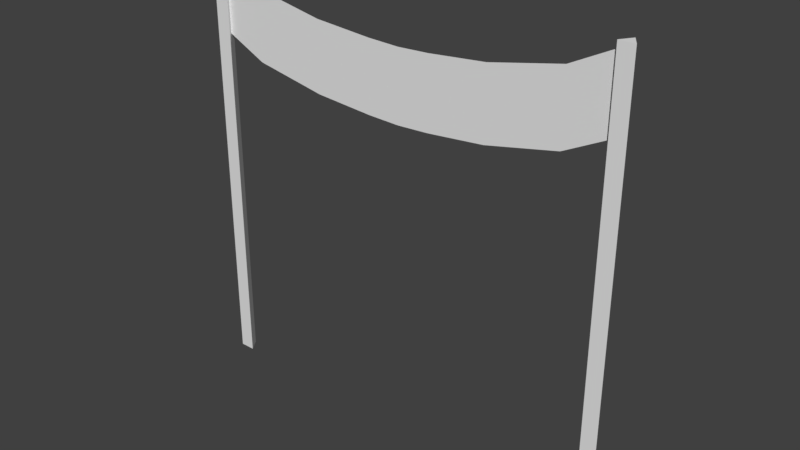 # Source: finish_line.blend  (saved by Blender 2.79.0; exported with 4.5.12 LTS)
import bpy
from mathutils import Matrix  # noqa: F401  (used for matrix-valued properties, if any)

bpy.ops.wm.read_factory_settings(use_empty=True)
scene = bpy.context.scene
scene.name = 'Scene'

# ---- collections
col_collection_1 = bpy.data.collections.new('Collection 1'); scene.collection.children.link(col_collection_1)

# ---- world
world_world = bpy.data.worlds.new('World'); scene.world = world_world
world_world.color = (0.05088, 0.05088, 0.05088)
world_world.use_sun_shadow = False
world_world.sun_shadow_jitter_overblur = 0.0
world_world.cycles.sampling_method = 'MANUAL'

# ---- meshes
me_plane = bpy.data.meshes.new('Plane')
me_plane.from_pydata([(0.1985, -1.673, 4.79e-09), (1.0, -1.637, 4.528e-09), (0.1985, 0.3266, 4.79e-09), (1.0, 0.3633, 4.528e-09), (2.459, -1.495, 3.523e-09), (2.459, 0.5046, 3.523e-09), (4.26, -1.087, 6.191e-10), (4.26, 0.913, 6.191e-10), (5.425, -0.4229, -4.105e-09), (5.425, 1.577, -4.105e-09), (-0.6169, -1.637, 4.528e-09), (-0.6169, 0.3633, 4.528e-09), (-2.103, -1.495, 3.523e-09), (-2.103, 0.5046, 3.523e-09), (-3.937, -1.087, 6.191e-10), (-3.937, 0.913, 6.191e-10), (-5.122, -0.4229, -4.105e-09), (-5.122, 1.577, -4.105e-09), (5.51, -10.57, -0.03705), (5.51, 1.72, -0.03705), (5.704, -10.57, 0.01853), (5.704, 1.72, 0.01853), (5.316, -10.57, 0.01853), (5.316, 1.72, 0.01853), (-5.084, -10.57, -0.03705), (-5.084, 1.72, -0.03705), (-4.89, -10.57, 0.01853), (-4.89, 1.72, 0.01853), (-5.279, -10.57, 0.01853), (-5.279, 1.72, 0.01853)], [], [(0, 1, 3, 2), (3, 1, 4, 5), (5, 4, 6, 7), (7, 6, 8, 9), (0, 2, 11, 10), (11, 13, 12, 10), (13, 15, 14, 12), (15, 17, 16, 14), (18, 19, 21, 20), (20, 21, 23, 22), (21, 19, 23), (22, 23, 19, 18), (18, 20, 22), (24, 25, 27, 26), (26, 27, 29, 28), (27, 25, 29), (28, 29, 25, 24), (24, 26, 28)])
me_plane.use_remesh_preserve_volume = False
me_plane.use_remesh_preserve_attributes = False
me_plane.use_mirror_vertex_groups = False
me_plane.update()

# ---- objects
ob_plane = bpy.data.objects.new('Plane', me_plane)

# ---- transforms, parenting, visibility, modifiers, constraints
ob_plane.location = (0.0, 0.0, 1.72)
ob_plane.rotation_euler = (1.571, -0.0, 0.0)
ob_plane.scale = (0.185, 0.1627, 1.0)
ob_plane.lineart.crease_threshold = 0.0

# ---- collection membership
col_collection_1.objects.link(ob_plane)

# ---- scene / render settings (as saved in the file)
scene.frame_start = 1; scene.frame_end = 250; scene.frame_set(1)
scene.render.engine = 'BLENDER_EEVEE_NEXT'
scene.render.resolution_percentage = 50
scene.render.dither_intensity = 0.0
scene.cycles.use_denoising = False
scene.cycles.samples = 128
scene.cycles.sampling_pattern = 'TABULATED_SOBOL'
scene.cycles.use_adaptive_sampling = False
scene.cycles.use_light_tree = False
scene.cycles.blur_glossy = 0.0
scene.cycles.sample_clamp_indirect = 0.0
scene.view_settings.view_transform = 'Standard'
bpy.context.view_layer.update()

# ---- added for rendering (the .blend has no active camera and no usable light): camera, sun
cam_auto = bpy.data.cameras.new('AutoCamera')
cam_auto.lens = 50.0
cam_auto.sensor_width = 36.0
cam_auto.clip_end = 1000.0
ob_auto_camera = bpy.data.objects.new('AutoCamera', cam_auto)
scene.collection.objects.link(ob_auto_camera)
ob_auto_camera.location = (2.67787, -3.15692, 3.11079)
ob_auto_camera.rotation_euler = (1.09748, -7.21219e-08, 0.694738)
scene.camera = ob_auto_camera
light_auto_sun = bpy.data.lights.new('AutoSun', 'SUN')
light_auto_sun.energy = 3.0
light_auto_sun.angle = 0.0523599
ob_auto_sun = bpy.data.objects.new('AutoSun', light_auto_sun)
scene.collection.objects.link(ob_auto_sun)
ob_auto_sun.rotation_euler = (0.872665, 0.174533, 0.523599)
bpy.context.view_layer.update()
